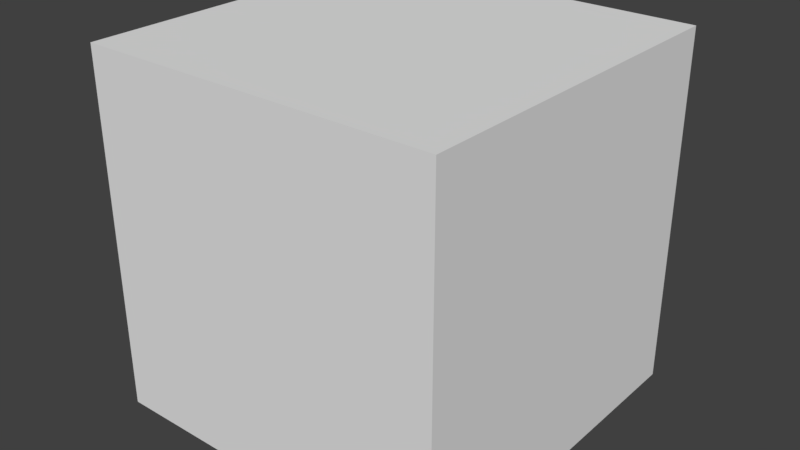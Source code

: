 # Source: skybox.blend  (saved by Blender 2.79.0; exported with 4.5.12 LTS)
import bpy
from mathutils import Matrix  # noqa: F401  (used for matrix-valued properties, if any)

bpy.ops.wm.read_factory_settings(use_empty=True)
scene = bpy.context.scene
scene.name = 'Scene'

# ---- collections
col_collection_1 = bpy.data.collections.new('Collection 1'); scene.collection.children.link(col_collection_1)

# ---- materials (node trees are filled in below, after node groups)
mat_material_002 = bpy.data.materials.new('Material.002')
mat_material_002.alpha_threshold = 0.0
mat_material_002.use_transparent_shadow = False
mat_material_002.roughness = 0.5
mat_material_002.specular_intensity = 0.0

# ---- material node trees

# ---- world
world_world = bpy.data.worlds.new('World'); scene.world = world_world
world_world.color = (0.05088, 0.05088, 0.05088)
world_world.use_sun_shadow = False
world_world.sun_shadow_jitter_overblur = 0.0
world_world.cycles.sampling_method = 'MANUAL'

# ---- meshes
me_cube = bpy.data.meshes.new('Cube')
me_cube.from_pydata([(1.0, 1.0, -1.0), (1.0, -1.0, -1.0), (-1.0, -1.0, -1.0), (-1.0, 1.0, -1.0), (1.0, 1.0, 1.0), (1.0, -1.0, 1.0), (-1.0, -1.0, 1.0), (-1.0, 1.0, 1.0)], [], [(0, 1, 2, 3), (4, 7, 6, 5), (0, 4, 5, 1), (1, 5, 6, 2), (2, 6, 7, 3), (4, 0, 3, 7)])
_uv = me_cube.uv_layers.new(name='UVMap')
_uv.uv.foreach_set('vector', [0.4995, 0.0, 0.4995, 0.334, 0.2505, 0.334, 0.2505, 0.0, 0.4995, 0.9993, 0.2505, 0.9993, 0.2505, 0.666, 0.4995, 0.666, 0.7495, 0.334, 0.7495, 0.666, 0.4995, 0.666, 0.4995, 0.334, 0.4995, 0.334, 0.4995, 0.666, 0.2505, 0.666, 0.2505, 0.334, 0.2505, 0.334, 0.2505, 0.666, 0.0, 0.666, 0.0, 0.334, 0.7495, 0.666, 0.7495, 0.334, 0.9995, 0.334, 0.9995, 0.666])
me_cube.materials.append(mat_material_002)
me_cube.use_remesh_preserve_volume = False
me_cube.use_remesh_preserve_attributes = False
me_cube.use_mirror_vertex_groups = False
me_cube.update()

# ---- objects
ob_cube = bpy.data.objects.new('Cube', me_cube)

# ---- transforms, parenting, visibility, modifiers, constraints
ob_cube.location = (0.0, 0.0, 0.0)
ob_cube.rotation_euler = (3.142, 0.0, 0.0)
ob_cube.scale = (-32.23, -32.23, -32.23)
ob_cube.lock_rotations_4d = False
ob_cube.empty_display_type = 'ARROWS'
ob_cube.lineart.crease_threshold = 0.0

# ---- collection membership
col_collection_1.objects.link(ob_cube)

# ---- scene / render settings (as saved in the file)
scene.frame_start = 1; scene.frame_end = 250; scene.frame_set(0)
scene.render.engine = 'BLENDER_EEVEE_NEXT'
scene.render.resolution_percentage = 50
scene.render.dither_intensity = 0.0
scene.cycles.use_denoising = False
scene.cycles.samples = 128
scene.cycles.sampling_pattern = 'TABULATED_SOBOL'
scene.cycles.use_adaptive_sampling = False
scene.cycles.use_light_tree = False
scene.cycles.blur_glossy = 0.0
scene.cycles.sample_clamp_indirect = 0.0
scene.view_settings.view_transform = 'Standard'
bpy.context.view_layer.update()

# ---- added for rendering (the .blend has no active camera and no usable light): camera, sun
cam_auto = bpy.data.cameras.new('AutoCamera')
cam_auto.lens = 50.0
cam_auto.sensor_width = 36.0
cam_auto.clip_end = 1813.16
ob_auto_camera = bpy.data.objects.new('AutoCamera', cam_auto)
scene.collection.objects.link(ob_auto_camera)
ob_auto_camera.location = (103.314, -123.977, 82.6513)
ob_auto_camera.rotation_euler = (1.09748, -7.21219e-08, 0.694738)
scene.camera = ob_auto_camera
light_auto_sun = bpy.data.lights.new('AutoSun', 'SUN')
light_auto_sun.energy = 3.0
light_auto_sun.angle = 0.0523599
ob_auto_sun = bpy.data.objects.new('AutoSun', light_auto_sun)
scene.collection.objects.link(ob_auto_sun)
ob_auto_sun.rotation_euler = (0.872665, 0.174533, 0.523599)
bpy.context.view_layer.update()
